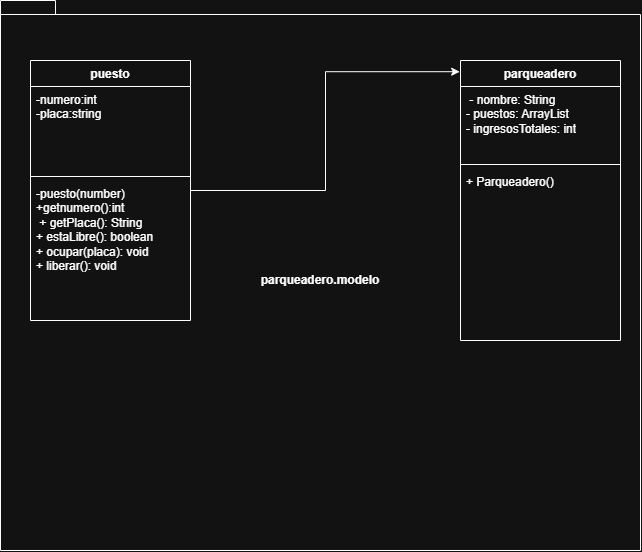

The diagram above was exported from draw.io. Its source (the exported page's mxGraphModel, read from the mxfile embedded in the PNG):
<mxGraphModel dx="1246" dy="674" grid="1" gridSize="10" guides="1" tooltips="1" connect="1" arrows="1" fold="1" page="1" pageScale="1" pageWidth="827" pageHeight="1169" math="0" shadow="0">
  <root>
    <mxCell id="0" />
    <mxCell id="1" parent="0" />
    <mxCell id="j1BJFgXO046N1zmUddpc-1" parent="1" style="shape=folder;fontStyle=1;spacingTop=10;tabWidth=40;tabHeight=14;tabPosition=left;html=1;whiteSpace=wrap;" value="parqueadero.modelo" vertex="1">
      <mxGeometry height="550" width="640" x="60" y="220" as="geometry" />
    </mxCell>
    <mxCell id="j1BJFgXO046N1zmUddpc-2" parent="1" style="swimlane;fontStyle=1;align=center;verticalAlign=top;childLayout=stackLayout;horizontal=1;startSize=26;horizontalStack=0;resizeParent=1;resizeParentMax=0;resizeLast=0;collapsible=1;marginBottom=0;whiteSpace=wrap;html=1;" value="puesto" vertex="1">
      <mxGeometry height="260" width="160" x="90" y="280" as="geometry" />
    </mxCell>
    <mxCell id="j1BJFgXO046N1zmUddpc-3" parent="j1BJFgXO046N1zmUddpc-2" style="text;strokeColor=none;fillColor=none;align=left;verticalAlign=top;spacingLeft=4;spacingRight=4;overflow=hidden;rotatable=0;points=[[0,0.5],[1,0.5]];portConstraint=eastwest;whiteSpace=wrap;html=1;" value="-numero:int&lt;div&gt;-placa:string&lt;/div&gt;" vertex="1">
      <mxGeometry height="86" width="160" y="26" as="geometry" />
    </mxCell>
    <mxCell id="j1BJFgXO046N1zmUddpc-4" parent="j1BJFgXO046N1zmUddpc-2" style="line;strokeWidth=1;fillColor=none;align=left;verticalAlign=middle;spacingTop=-1;spacingLeft=3;spacingRight=3;rotatable=0;labelPosition=right;points=[];portConstraint=eastwest;strokeColor=inherit;labelPerimeter=1;" value="" vertex="1">
      <mxGeometry height="8" width="160" y="112" as="geometry" />
    </mxCell>
    <mxCell id="j1BJFgXO046N1zmUddpc-5" parent="j1BJFgXO046N1zmUddpc-2" style="text;strokeColor=none;fillColor=none;align=left;verticalAlign=top;spacingLeft=4;spacingRight=4;overflow=hidden;rotatable=0;points=[[0,0.5],[1,0.5]];portConstraint=eastwest;whiteSpace=wrap;html=1;" value="-puesto(number)&lt;div&gt;+getnumero():int&lt;/div&gt;&lt;div&gt;&amp;nbsp;+ getPlaca(): String&lt;/div&gt;&lt;div&gt; + estaLibre(): boolean&amp;nbsp;&lt;/div&gt;&lt;div&gt;+ ocupar(placa): void&amp;nbsp;&lt;/div&gt;&lt;div&gt; + liberar(): void &amp;nbsp; &amp;nbsp;&lt;/div&gt;" vertex="1">
      <mxGeometry height="140" width="160" y="120" as="geometry" />
    </mxCell>
    <mxCell id="j1BJFgXO046N1zmUddpc-6" parent="1" style="swimlane;fontStyle=1;align=center;verticalAlign=top;childLayout=stackLayout;horizontal=1;startSize=26;horizontalStack=0;resizeParent=1;resizeParentMax=0;resizeLast=0;collapsible=1;marginBottom=0;whiteSpace=wrap;html=1;" value="parqueadero" vertex="1">
      <mxGeometry height="280" width="160" x="520" y="280" as="geometry" />
    </mxCell>
    <mxCell id="j1BJFgXO046N1zmUddpc-7" parent="j1BJFgXO046N1zmUddpc-6" style="text;strokeColor=none;fillColor=none;align=left;verticalAlign=top;spacingLeft=4;spacingRight=4;overflow=hidden;rotatable=0;points=[[0,0.5],[1,0.5]];portConstraint=eastwest;whiteSpace=wrap;html=1;" value="&amp;nbsp;- nombre: String&lt;div&gt;- puestos: ArrayList&amp;nbsp;&lt;/div&gt;&lt;div&gt;- ingresosTotales: int&lt;/div&gt;&lt;div&gt;&amp;nbsp;&amp;nbsp;&lt;/div&gt;" vertex="1">
      <mxGeometry height="74" width="160" y="26" as="geometry" />
    </mxCell>
    <mxCell id="j1BJFgXO046N1zmUddpc-8" parent="j1BJFgXO046N1zmUddpc-6" style="line;strokeWidth=1;fillColor=none;align=left;verticalAlign=middle;spacingTop=-1;spacingLeft=3;spacingRight=3;rotatable=0;labelPosition=right;points=[];portConstraint=eastwest;strokeColor=inherit;labelPerimeter=1;" value="" vertex="1">
      <mxGeometry height="8" width="160" y="100" as="geometry" />
    </mxCell>
    <mxCell id="j1BJFgXO046N1zmUddpc-9" parent="j1BJFgXO046N1zmUddpc-6" style="text;strokeColor=none;fillColor=none;align=left;verticalAlign=top;spacingLeft=4;spacingRight=4;overflow=hidden;rotatable=0;points=[[0,0.5],[1,0.5]];portConstraint=eastwest;whiteSpace=wrap;html=1;" value="+ Parqueadero()" vertex="1">
      <mxGeometry height="172" width="160" y="108" as="geometry" />
    </mxCell>
    <mxCell id="j1BJFgXO046N1zmUddpc-10" edge="1" parent="1" source="j1BJFgXO046N1zmUddpc-2" style="edgeStyle=orthogonalEdgeStyle;rounded=0;orthogonalLoop=1;jettySize=auto;html=1;entryX=-0.005;entryY=0.04;entryDx=0;entryDy=0;entryPerimeter=0;defaultLabelBackgroundColor=page;" target="j1BJFgXO046N1zmUddpc-6">
      <mxGeometry relative="1" as="geometry" />
    </mxCell>
  </root>
</mxGraphModel>